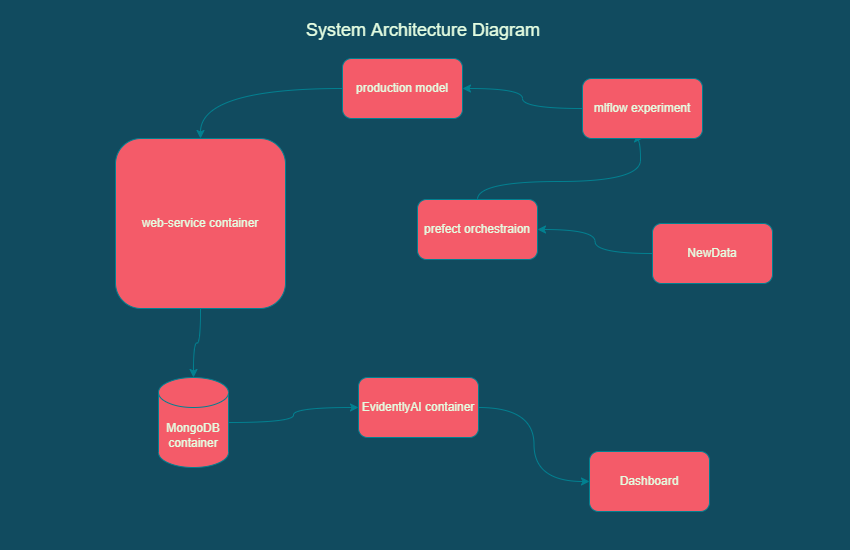

The diagram above was exported from draw.io. Its source (the exported page's mxGraphModel, read from the mxfile embedded in the PNG):
<mxGraphModel dx="868" dy="482" grid="0" gridSize="10" guides="1" tooltips="1" connect="1" arrows="1" fold="1" page="1" pageScale="1" pageWidth="850" pageHeight="1100" background="#114B5F" math="0" shadow="0">
  <root>
    <mxCell id="0" />
    <mxCell id="1" parent="0" />
    <mxCell id="UhYKhNB2GOfAsF2pzgnf-2" style="edgeStyle=orthogonalEdgeStyle;rounded=0;orthogonalLoop=1;jettySize=auto;html=1;curved=1;labelBackgroundColor=#114B5F;strokeColor=#028090;fontColor=#E4FDE1;entryX=0.5;entryY=0;entryDx=0;entryDy=0;entryPerimeter=0;" parent="1" source="UhYKhNB2GOfAsF2pzgnf-1" edge="1" target="UhYKhNB2GOfAsF2pzgnf-12">
      <mxGeometry relative="1" as="geometry">
        <mxPoint x="205" y="350" as="targetPoint" />
      </mxGeometry>
    </mxCell>
    <mxCell id="UhYKhNB2GOfAsF2pzgnf-1" value="web-service container" style="rounded=1;whiteSpace=wrap;html=1;fillColor=#F45B69;strokeColor=#028090;fontColor=#E4FDE1;" parent="1" vertex="1">
      <mxGeometry x="115" y="138" width="170" height="170" as="geometry" />
    </mxCell>
    <mxCell id="UhYKhNB2GOfAsF2pzgnf-13" style="edgeStyle=orthogonalEdgeStyle;rounded=0;orthogonalLoop=1;jettySize=auto;html=1;entryX=0.5;entryY=1;entryDx=0;entryDy=0;curved=1;labelBackgroundColor=#114B5F;strokeColor=#028090;fontColor=#E4FDE1;" parent="1" source="UhYKhNB2GOfAsF2pzgnf-3" target="UhYKhNB2GOfAsF2pzgnf-8" edge="1">
      <mxGeometry relative="1" as="geometry">
        <Array as="points">
          <mxPoint x="477" y="181" />
          <mxPoint x="640" y="181" />
        </Array>
      </mxGeometry>
    </mxCell>
    <mxCell id="UhYKhNB2GOfAsF2pzgnf-3" value="prefect orchestraion" style="rounded=1;whiteSpace=wrap;html=1;fillColor=#F45B69;strokeColor=#028090;fontColor=#E4FDE1;" parent="1" vertex="1">
      <mxGeometry x="417" y="199" width="120" height="60" as="geometry" />
    </mxCell>
    <mxCell id="UhYKhNB2GOfAsF2pzgnf-6" style="edgeStyle=orthogonalEdgeStyle;rounded=0;orthogonalLoop=1;jettySize=auto;html=1;curved=1;labelBackgroundColor=#114B5F;strokeColor=#028090;fontColor=#E4FDE1;entryX=0;entryY=0.5;entryDx=0;entryDy=0;" parent="1" source="UhYKhNB2GOfAsF2pzgnf-5" edge="1" target="UhYKhNB2GOfAsF2pzgnf-7">
      <mxGeometry relative="1" as="geometry">
        <mxPoint x="530" y="390" as="targetPoint" />
      </mxGeometry>
    </mxCell>
    <mxCell id="UhYKhNB2GOfAsF2pzgnf-5" value="EvidentlyAI container" style="rounded=1;whiteSpace=wrap;html=1;fillColor=#F45B69;strokeColor=#028090;fontColor=#E4FDE1;" parent="1" vertex="1">
      <mxGeometry x="358" y="377" width="120" height="60" as="geometry" />
    </mxCell>
    <mxCell id="UhYKhNB2GOfAsF2pzgnf-7" value="Dashboard" style="rounded=1;whiteSpace=wrap;html=1;fillColor=#F45B69;strokeColor=#028090;fontColor=#E4FDE1;" parent="1" vertex="1">
      <mxGeometry x="589" y="451" width="120" height="60" as="geometry" />
    </mxCell>
    <mxCell id="UhYKhNB2GOfAsF2pzgnf-9" style="edgeStyle=orthogonalEdgeStyle;rounded=0;orthogonalLoop=1;jettySize=auto;html=1;entryX=1;entryY=0.5;entryDx=0;entryDy=0;curved=1;labelBackgroundColor=#114B5F;strokeColor=#028090;fontColor=#E4FDE1;" parent="1" source="UhYKhNB2GOfAsF2pzgnf-8" target="UhYKhNB2GOfAsF2pzgnf-10" edge="1">
      <mxGeometry relative="1" as="geometry">
        <mxPoint x="490" y="120" as="targetPoint" />
      </mxGeometry>
    </mxCell>
    <mxCell id="UhYKhNB2GOfAsF2pzgnf-8" value="mlflow experiment" style="rounded=1;whiteSpace=wrap;html=1;fillColor=#F45B69;strokeColor=#028090;fontColor=#E4FDE1;" parent="1" vertex="1">
      <mxGeometry x="582" y="78" width="120" height="60" as="geometry" />
    </mxCell>
    <mxCell id="UhYKhNB2GOfAsF2pzgnf-11" style="edgeStyle=orthogonalEdgeStyle;rounded=0;orthogonalLoop=1;jettySize=auto;html=1;entryX=0.5;entryY=0;entryDx=0;entryDy=0;curved=1;labelBackgroundColor=#114B5F;strokeColor=#028090;fontColor=#E4FDE1;" parent="1" source="UhYKhNB2GOfAsF2pzgnf-10" target="UhYKhNB2GOfAsF2pzgnf-1" edge="1">
      <mxGeometry relative="1" as="geometry" />
    </mxCell>
    <mxCell id="UhYKhNB2GOfAsF2pzgnf-10" value="production model" style="rounded=1;whiteSpace=wrap;html=1;fillColor=#F45B69;strokeColor=#028090;fontColor=#E4FDE1;" parent="1" vertex="1">
      <mxGeometry x="342" y="58" width="120" height="60" as="geometry" />
    </mxCell>
    <mxCell id="LPTby_66pQN67MWdduX_-1" style="edgeStyle=orthogonalEdgeStyle;orthogonalLoop=1;jettySize=auto;html=1;entryX=0;entryY=0.5;entryDx=0;entryDy=0;fillColor=#F45B69;strokeColor=#028090;labelBackgroundColor=#114B5F;fontColor=#E4FDE1;sketch=0;curved=1;" edge="1" parent="1" source="UhYKhNB2GOfAsF2pzgnf-12" target="UhYKhNB2GOfAsF2pzgnf-5">
      <mxGeometry relative="1" as="geometry" />
    </mxCell>
    <mxCell id="UhYKhNB2GOfAsF2pzgnf-12" value="MongoDB container" style="shape=cylinder3;whiteSpace=wrap;html=1;boundedLbl=1;backgroundOutline=1;size=15;fillColor=#F45B69;strokeColor=#028090;fontColor=#E4FDE1;" parent="1" vertex="1">
      <mxGeometry x="158" y="377" width="70" height="90" as="geometry" />
    </mxCell>
    <mxCell id="UhYKhNB2GOfAsF2pzgnf-15" style="edgeStyle=orthogonalEdgeStyle;rounded=0;orthogonalLoop=1;jettySize=auto;html=1;entryX=1;entryY=0.5;entryDx=0;entryDy=0;curved=1;labelBackgroundColor=#114B5F;strokeColor=#028090;fontColor=#E4FDE1;" parent="1" source="UhYKhNB2GOfAsF2pzgnf-14" target="UhYKhNB2GOfAsF2pzgnf-3" edge="1">
      <mxGeometry relative="1" as="geometry" />
    </mxCell>
    <mxCell id="UhYKhNB2GOfAsF2pzgnf-14" value="NewData" style="rounded=1;whiteSpace=wrap;html=1;fillColor=#F45B69;strokeColor=#028090;fontColor=#E4FDE1;" parent="1" vertex="1">
      <mxGeometry x="652" y="223" width="120" height="60" as="geometry" />
    </mxCell>
    <mxCell id="LPTby_66pQN67MWdduX_-2" value="&lt;font style=&quot;font-size: 18px;&quot;&gt;System Architecture Diagram&lt;/font&gt;" style="text;html=1;strokeColor=none;fillColor=none;align=center;verticalAlign=middle;whiteSpace=wrap;rounded=0;fontColor=#E4FDE1;" vertex="1" parent="1">
      <mxGeometry x="241" y="8" width="364" height="43" as="geometry" />
    </mxCell>
  </root>
</mxGraphModel>